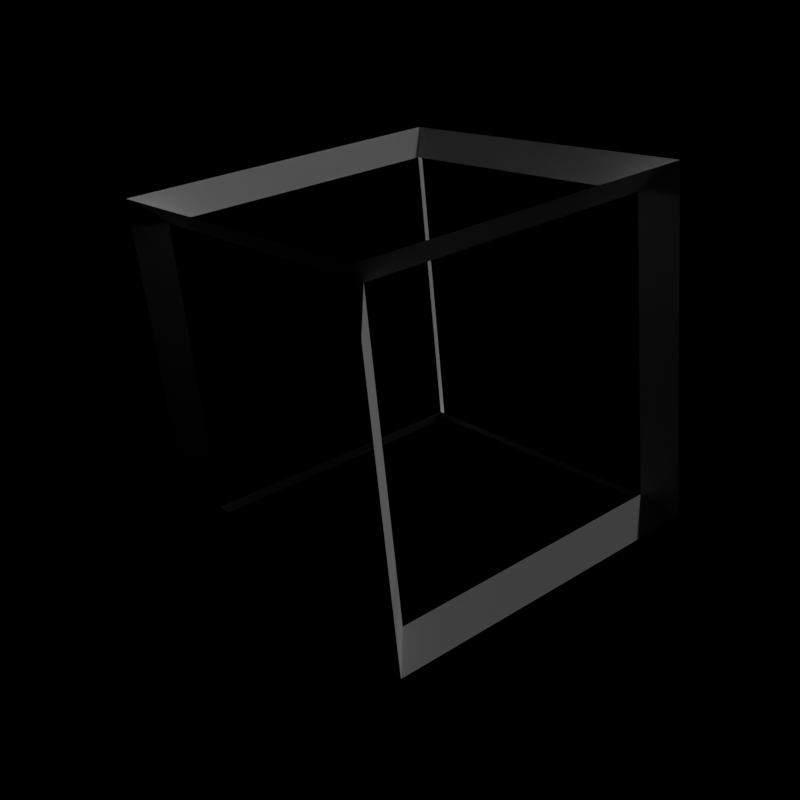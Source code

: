 # Source: cursorewip.blend  (saved by Blender 3.3.6; exported with 4.5.12 LTS)
import bpy
from mathutils import Matrix  # noqa: F401  (used for matrix-valued properties, if any)

bpy.ops.wm.read_factory_settings(use_empty=True)
scene = bpy.context.scene
scene.name = 'Scene'

# ---- collections
col_collection = bpy.data.collections.new('Collection'); scene.collection.children.link(col_collection)

# ---- materials (node trees are filled in below, after node groups)
mat_material = bpy.data.materials.new('Material')
mat_material.alpha_threshold = 0.0
mat_material.use_transparent_shadow = False
mat_material.roughness = 0.5
mat_material.line_color = (0.0, 0.0, 0.0, 1.0)

# ---- material node trees
mat_material.use_nodes = True; mat_material.node_tree.nodes.clear()
_N = mat_material.node_tree.nodes; _L = mat_material.node_tree.links
n0 = _N.new('ShaderNodeOutputMaterial'); n0.name = 'Material Output'; n0.location = (300, 300)
n1 = _N.new('ShaderNodeBsdfPrincipled'); n1.name = 'Principled BSDF'; n1.location = (10, 300)
n1.distribution = 'GGX'
n1.subsurface_method = 'RANDOM_WALK_SKIN'
n1.inputs[3].default_value = 1.45
n1.inputs[27].default_value = (0.0, 0.0, 0.0, 1.0)
n1.inputs[28].default_value = 1.0
_L.new(n1.outputs[0], n0.inputs[0])
n0.is_active_output = True

# ---- world
world_world = bpy.data.worlds.new('World'); scene.world = world_world
world_world.use_nodes = True; world_world.node_tree.nodes.clear()
_N = world_world.node_tree.nodes; _L = world_world.node_tree.links
n0 = _N.new('ShaderNodeOutputWorld'); n0.name = 'World Output'; n0.location = (300, 300)
n0.is_active_output = True
world_world.color = (0.9647, 0.9647, 0.9647)
world_world.use_sun_shadow = False
world_world.sun_shadow_jitter_overblur = 0.0

# ---- cameras
cam_camera_001 = bpy.data.cameras.new('Camera.001')

# ---- meshes
me_cube = bpy.data.meshes.new('Cube')
me_cube.from_pydata([(1.0, 1.0, 1.0), (1.0, 1.0, -1.0), (1.0, -1.0, 1.0), (1.0, -1.0, -1.0), (-1.0, 1.0, 1.0), (-1.0, 1.0, -1.0), (-1.0, -1.0, 1.0), (-1.0, -1.0, -1.0), (0.8557, 0.8557, 0.8557), (0.8557, 0.8557, -0.8557), (0.8557, -0.8557, 0.8557), (0.8557, -0.8557, -0.8557), (-0.8557, 0.8557, 0.8557), (-0.8557, 0.8557, -0.8557), (-0.8557, -0.8557, 0.8557), (-0.8557, -0.8557, -0.8557)], [], [(5, 13, 9, 1), (7, 15, 13, 5), (4, 5, 13, 12), (4, 12, 14, 6), (3, 11, 15, 7), (1, 9, 11, 3), (4, 0, 8, 12), (6, 14, 10, 2), (2, 10, 8, 0), (2, 3, 11, 10), (6, 7, 15, 14), (1, 0, 8, 9)])
_uv = me_cube.uv_layers.new(name='UVMap')
_uv.uv.foreach_set('vector', [0.0, 0.0, 0.0, 0.0, 0.0, 0.0, 0.0, 0.0, 0.0, 0.0, 0.0, 0.0, 0.0, 0.0, 0.0, 0.0, 0.0, 0.0, 0.0, 0.0, 0.0, 0.0, 0.0, 0.0, 0.0, 0.0, 0.0, 0.0, 0.0, 0.0, 0.0, 0.0, 0.0, 0.0, 0.0, 0.0, 0.0, 0.0, 0.0, 0.0, 0.0, 0.0, 0.0, 0.0, 0.0, 0.0, 0.0, 0.0, 0.0, 0.0, 0.0, 0.0, 0.0, 0.0, 0.0, 0.0, 0.0, 0.0, 0.0, 0.0, 0.0, 0.0, 0.0, 0.0, 0.0, 0.0, 0.0, 0.0, 0.0, 0.0, 0.0, 0.0, 0.0, 0.0, 0.0, 0.0, 0.0, 0.0, 0.0, 0.0, 0.0, 0.0, 0.0, 0.0, 0.0, 0.0, 0.0, 0.0, 0.0, 0.0, 0.0, 0.0, 0.0, 0.0, 0.0, 0.0])
me_cube.materials.append(mat_material)
me_cube.use_mirror_vertex_groups = False
me_cube.update()

# ---- objects
ob_cube = bpy.data.objects.new('Cube', me_cube)
ob_camera = bpy.data.objects.new('Camera', cam_camera_001)

# ---- transforms, parenting, visibility, modifiers, constraints
ob_cube.location = (0.0, 0.0, 0.0)
ob_cube.rotation_euler = (-0.1047, -0.0, 0.0)
ob_cube.lock_rotations_4d = False
ob_cube.empty_display_type = 'ARROWS'
ob_cube.lineart.crease_threshold = 0.0
ob_camera.location = (-4.449, 3.596, 1.879)
ob_camera.rotation_euler = (1.22, 0.01323, -2.244)

# ---- collection membership
col_collection.objects.link(ob_cube)
col_collection.objects.link(ob_camera)

# ---- scene / render settings (as saved in the file)
scene.camera = ob_camera
scene.frame_start = 1; scene.frame_end = 30; scene.frame_set(1)
scene.render.engine = 'BLENDER_EEVEE_NEXT'
scene.render.image_settings.file_format = 'FFMPEG'
scene.render.image_settings.color_mode = 'RGB'
scene.render.image_settings.quality = 100
scene.render.resolution_x = 2048
scene.render.resolution_y = 2048
scene.render.film_transparent = True
scene.cycles.sampling_pattern = 'TABULATED_SOBOL'
scene.cycles.use_light_tree = False
scene.view_settings.view_transform = 'Standard'
bpy.context.view_layer.update()

# ---- added for rendering (the .blend has no usable light): sun
light_auto_sun = bpy.data.lights.new('AutoSun', 'SUN')
light_auto_sun.energy = 3.0
light_auto_sun.angle = 0.0523599
ob_auto_sun = bpy.data.objects.new('AutoSun', light_auto_sun)
scene.collection.objects.link(ob_auto_sun)
ob_auto_sun.rotation_euler = (0.872665, 0.174533, 0.523599)
bpy.context.view_layer.update()
